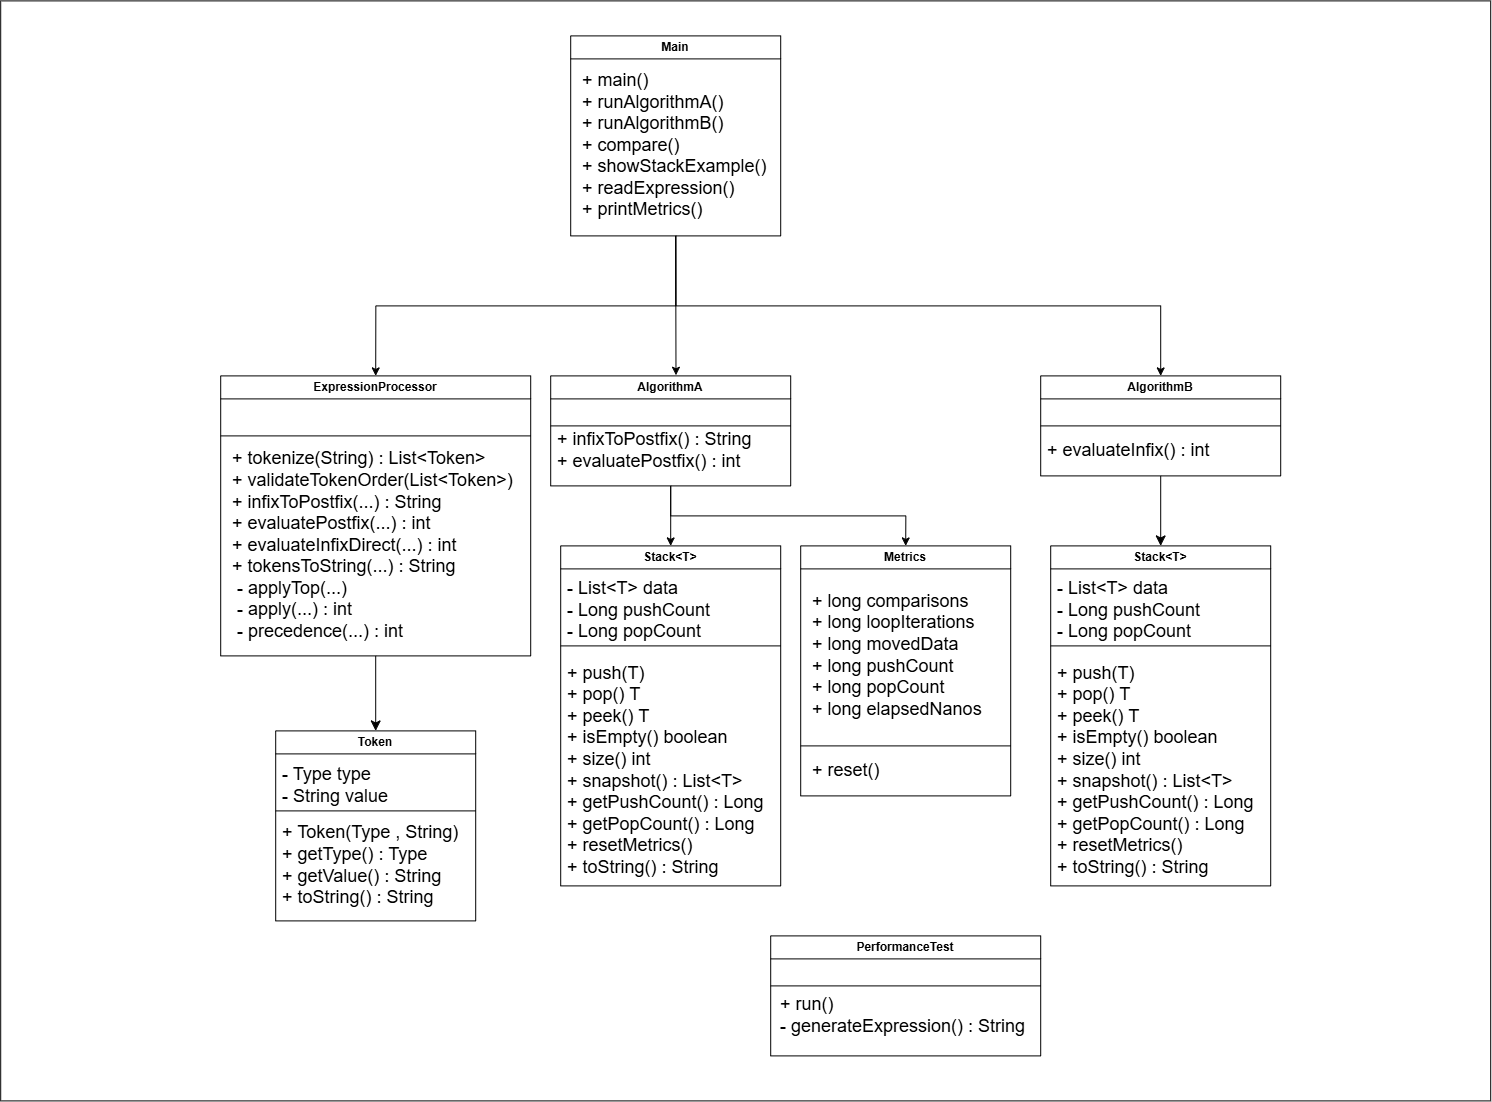

The diagram above was exported from draw.io. Its source (the exported page's mxGraphModel, read from the mxfile embedded in the PNG):
<mxGraphModel dx="3626" dy="1751" grid="1" gridSize="10" guides="1" tooltips="1" connect="1" arrows="1" fold="1" page="1" pageScale="1" pageWidth="827" pageHeight="1169" math="0" shadow="0">
  <root>
    <mxCell id="0" />
    <mxCell id="1" parent="0" />
    <mxCell id="_UGVlHwV6knpwMXt9So1-1" parent="1" style="rounded=0;whiteSpace=wrap;html=1;" value="" vertex="1">
      <mxGeometry height="1100" width="1490" x="80" y="40" as="geometry" />
    </mxCell>
    <mxCell id="5ofiX7pf5dLjxM9EXbUC-39" edge="1" parent="1" source="5ofiX7pf5dLjxM9EXbUC-6" style="edgeStyle=orthogonalEdgeStyle;rounded=0;orthogonalLoop=1;jettySize=auto;html=1;exitX=0.5;exitY=1;exitDx=0;exitDy=0;entryX=0.5;entryY=0;entryDx=0;entryDy=0;" target="5ofiX7pf5dLjxM9EXbUC-34">
      <mxGeometry relative="1" as="geometry" />
    </mxCell>
    <mxCell id="5ofiX7pf5dLjxM9EXbUC-58" edge="1" parent="1" source="5ofiX7pf5dLjxM9EXbUC-6" style="edgeStyle=orthogonalEdgeStyle;rounded=0;orthogonalLoop=1;jettySize=auto;html=1;exitX=0.5;exitY=1;exitDx=0;exitDy=0;entryX=0.5;entryY=0;entryDx=0;entryDy=0;" target="5ofiX7pf5dLjxM9EXbUC-53">
      <mxGeometry relative="1" as="geometry" />
    </mxCell>
    <mxCell id="5ofiX7pf5dLjxM9EXbUC-6" parent="1" style="swimlane;whiteSpace=wrap;html=1;" value=" Main   " vertex="1">
      <mxGeometry height="200" width="210" x="650" y="75" as="geometry" />
    </mxCell>
    <mxCell id="5ofiX7pf5dLjxM9EXbUC-8" parent="5ofiX7pf5dLjxM9EXbUC-6" style="text;html=1;whiteSpace=wrap;strokeColor=none;fillColor=none;align=left;verticalAlign=middle;rounded=0;" value="&lt;font style=&quot;font-size: 18px;&quot;&gt; + main()&amp;nbsp;&lt;/font&gt;&lt;div&gt;&lt;font style=&quot;font-size: 18px;&quot;&gt;+ runAlgorithmA() +&amp;nbsp;runAlgorithmB()&amp;nbsp;&lt;/font&gt;&lt;/div&gt;&lt;div&gt;&lt;font style=&quot;font-size: 18px;&quot;&gt;+ compare()&lt;/font&gt;&lt;/div&gt;&lt;div&gt;&lt;font style=&quot;font-size: 18px;&quot;&gt;+ showStackExample()&lt;/font&gt;&lt;/div&gt;&lt;div&gt;&lt;font style=&quot;font-size: 18px;&quot;&gt;+ readExpression()&lt;/font&gt;&lt;/div&gt;&lt;div&gt;&lt;font style=&quot;font-size: 18px;&quot;&gt;+ printMetrics()&lt;/font&gt;&lt;/div&gt;" vertex="1">
      <mxGeometry height="160" width="190" x="10" y="30" as="geometry" />
    </mxCell>
    <mxCell id="5ofiX7pf5dLjxM9EXbUC-26" parent="1" style="swimlane;whiteSpace=wrap;html=1;" value="Token" vertex="1">
      <mxGeometry height="190" width="200" x="355" y="770" as="geometry" />
    </mxCell>
    <mxCell id="5ofiX7pf5dLjxM9EXbUC-30" edge="1" parent="5ofiX7pf5dLjxM9EXbUC-26" style="endArrow=none;html=1;rounded=0;exitX=0;exitY=0.5;exitDx=0;exitDy=0;entryX=1;entryY=0.5;entryDx=0;entryDy=0;" value="">
      <mxGeometry height="50" relative="1" width="50" as="geometry">
        <mxPoint y="80" as="sourcePoint" />
        <mxPoint x="200" y="80" as="targetPoint" />
      </mxGeometry>
    </mxCell>
    <mxCell id="5ofiX7pf5dLjxM9EXbUC-31" parent="5ofiX7pf5dLjxM9EXbUC-26" style="text;html=1;whiteSpace=wrap;strokeColor=none;fillColor=none;align=left;verticalAlign=middle;rounded=0;" value="&lt;span style=&quot;font-size: 18px;&quot;&gt;- Type type&lt;/span&gt;&lt;div&gt;&lt;span style=&quot;font-size: 18px;&quot;&gt;- String value&lt;/span&gt;&lt;/div&gt;" vertex="1">
      <mxGeometry height="70" width="190" x="5" y="20" as="geometry" />
    </mxCell>
    <mxCell id="5ofiX7pf5dLjxM9EXbUC-32" parent="5ofiX7pf5dLjxM9EXbUC-26" style="text;html=1;whiteSpace=wrap;strokeColor=none;fillColor=none;align=left;verticalAlign=middle;rounded=0;" value="&lt;span style=&quot;font-size: 18px;&quot;&gt;+ Token(Type , String)&lt;/span&gt;&lt;div&gt;&lt;span style=&quot;font-size: 18px;&quot;&gt;+ getType() : Type&lt;/span&gt;&lt;/div&gt;&lt;div&gt;&lt;span style=&quot;font-size: 18px;&quot;&gt;+ getValue() : String&lt;/span&gt;&lt;/div&gt;&lt;div&gt;&lt;span style=&quot;font-size: 18px;&quot;&gt;+ toString() : String&lt;/span&gt;&lt;/div&gt;" vertex="1">
      <mxGeometry height="110" width="190" x="5" y="80" as="geometry" />
    </mxCell>
    <mxCell id="_UGVlHwV6knpwMXt9So1-2" edge="1" parent="1" source="5ofiX7pf5dLjxM9EXbUC-34" style="edgeStyle=none;curved=1;rounded=0;orthogonalLoop=1;jettySize=auto;html=1;exitX=0.5;exitY=1;exitDx=0;exitDy=0;entryX=0.5;entryY=0;entryDx=0;entryDy=0;fontSize=12;startSize=8;endSize=8;" target="5ofiX7pf5dLjxM9EXbUC-26">
      <mxGeometry relative="1" as="geometry" />
    </mxCell>
    <mxCell id="5ofiX7pf5dLjxM9EXbUC-34" parent="1" style="swimlane;whiteSpace=wrap;html=1;" value="ExpressionProcessor" vertex="1">
      <mxGeometry height="280" width="310" x="300" y="415" as="geometry" />
    </mxCell>
    <mxCell id="5ofiX7pf5dLjxM9EXbUC-35" edge="1" parent="5ofiX7pf5dLjxM9EXbUC-34" style="endArrow=none;html=1;rounded=0;exitX=0;exitY=0.5;exitDx=0;exitDy=0;" value="">
      <mxGeometry height="50" relative="1" width="50" as="geometry">
        <mxPoint y="60" as="sourcePoint" />
        <mxPoint x="310" y="60" as="targetPoint" />
      </mxGeometry>
    </mxCell>
    <mxCell id="5ofiX7pf5dLjxM9EXbUC-37" parent="5ofiX7pf5dLjxM9EXbUC-34" style="text;html=1;whiteSpace=wrap;strokeColor=none;fillColor=none;align=left;verticalAlign=middle;rounded=0;" value="&lt;div&gt;&lt;span style=&quot;font-size: 18px;&quot;&gt;+ tokenize(String) : List&amp;lt;Token&amp;gt;&amp;nbsp; &amp;nbsp; &amp;nbsp; &amp;nbsp; &lt;/span&gt;&lt;span style=&quot;font-size: 18px; background-color: transparent; color: light-dark(rgb(0, 0, 0), rgb(255, 255, 255));&quot;&gt;+ validateTokenOrder(List&amp;lt;Token&amp;gt;)&amp;nbsp; &lt;/span&gt;&lt;span style=&quot;font-size: 18px; background-color: transparent; color: light-dark(rgb(0, 0, 0), rgb(255, 255, 255));&quot;&gt;+ infixToPostfix(...) : String&amp;nbsp; &amp;nbsp; &amp;nbsp; &amp;nbsp; &amp;nbsp; &amp;nbsp;&lt;/span&gt;&lt;/div&gt;&lt;div&gt;&lt;span style=&quot;font-size: 18px; background-color: transparent; color: light-dark(rgb(0, 0, 0), rgb(255, 255, 255));&quot;&gt;+ evaluatePostfix(...) : int&amp;nbsp; &amp;nbsp; &amp;nbsp; &amp;nbsp; &amp;nbsp; &amp;nbsp; &amp;nbsp;&lt;/span&gt;&lt;/div&gt;&lt;div&gt;&lt;span style=&quot;font-size: 18px; background-color: transparent; color: light-dark(rgb(0, 0, 0), rgb(255, 255, 255));&quot;&gt;+ evaluateInfixDirect(...) : int&amp;nbsp; &amp;nbsp; &amp;nbsp; &amp;nbsp; &amp;nbsp;&lt;/span&gt;&lt;/div&gt;&lt;div&gt;&lt;span style=&quot;font-size: 18px; background-color: transparent; color: light-dark(rgb(0, 0, 0), rgb(255, 255, 255));&quot;&gt;+ tokensToString(...) : String&amp;nbsp; &amp;nbsp; &amp;nbsp; &amp;nbsp; &amp;nbsp;&amp;nbsp;&lt;/span&gt;&lt;/div&gt;&lt;div&gt;&lt;span style=&quot;font-size: 18px; background-color: transparent; color: light-dark(rgb(0, 0, 0), rgb(255, 255, 255));&quot;&gt;&amp;nbsp;&lt;/span&gt;&lt;span style=&quot;font-size: 18px; background-color: transparent; color: light-dark(rgb(0, 0, 0), rgb(255, 255, 255));&quot;&gt;- applyTop(...)&amp;nbsp; &amp;nbsp; &amp;nbsp; &amp;nbsp; &amp;nbsp; &amp;nbsp; &amp;nbsp; &amp;nbsp; &amp;nbsp; &amp;nbsp; &amp;nbsp; &amp;nbsp; &amp;nbsp;&amp;nbsp;&lt;/span&gt;&lt;/div&gt;&lt;div&gt;&lt;span style=&quot;font-size: 18px; background-color: transparent; color: light-dark(rgb(0, 0, 0), rgb(255, 255, 255));&quot;&gt;&amp;nbsp;- apply(...) : int&amp;nbsp; &amp;nbsp; &amp;nbsp; &amp;nbsp; &amp;nbsp; &amp;nbsp; &amp;nbsp; &amp;nbsp; &amp;nbsp; &amp;nbsp; &amp;nbsp;&amp;nbsp;&lt;/span&gt;&lt;/div&gt;&lt;div&gt;&lt;span style=&quot;font-size: 18px; background-color: transparent; color: light-dark(rgb(0, 0, 0), rgb(255, 255, 255));&quot;&gt;&amp;nbsp;&lt;/span&gt;&lt;span style=&quot;font-size: 18px; background-color: transparent; color: light-dark(rgb(0, 0, 0), rgb(255, 255, 255));&quot;&gt;- precedence(...) : int&amp;nbsp;&lt;/span&gt;&lt;/div&gt;" vertex="1">
      <mxGeometry height="220" width="300" x="10" y="60" as="geometry" />
    </mxCell>
    <mxCell id="5ofiX7pf5dLjxM9EXbUC-71" edge="1" parent="1" source="5ofiX7pf5dLjxM9EXbUC-46" style="edgeStyle=orthogonalEdgeStyle;rounded=0;orthogonalLoop=1;jettySize=auto;html=1;exitX=0.5;exitY=1;exitDx=0;exitDy=0;entryX=0.5;entryY=0;entryDx=0;entryDy=0;" target="5ofiX7pf5dLjxM9EXbUC-59">
      <mxGeometry relative="1" as="geometry" />
    </mxCell>
    <mxCell id="5ofiX7pf5dLjxM9EXbUC-72" edge="1" parent="1" source="5ofiX7pf5dLjxM9EXbUC-46" style="edgeStyle=orthogonalEdgeStyle;rounded=0;orthogonalLoop=1;jettySize=auto;html=1;exitX=0.5;exitY=1;exitDx=0;exitDy=0;entryX=0.5;entryY=0;entryDx=0;entryDy=0;" target="5ofiX7pf5dLjxM9EXbUC-67">
      <mxGeometry relative="1" as="geometry" />
    </mxCell>
    <mxCell id="5ofiX7pf5dLjxM9EXbUC-46" parent="1" style="swimlane;whiteSpace=wrap;html=1;" value=" AlgorithmA   " vertex="1">
      <mxGeometry height="110" width="240" x="630" y="415" as="geometry" />
    </mxCell>
    <mxCell id="5ofiX7pf5dLjxM9EXbUC-47" parent="5ofiX7pf5dLjxM9EXbUC-46" style="text;html=1;whiteSpace=wrap;strokeColor=none;fillColor=none;align=left;verticalAlign=middle;rounded=0;" value="&lt;div&gt;&lt;span style=&quot;font-size: 18px;&quot;&gt;+ infixToPostfix() : String&amp;nbsp; &amp;nbsp; &amp;nbsp; &lt;/span&gt;&lt;span style=&quot;font-size: 18px; background-color: transparent; color: light-dark(rgb(0, 0, 0), rgb(255, 255, 255));&quot;&gt;+ evaluatePostfix() : int&lt;/span&gt;&lt;/div&gt;" vertex="1">
      <mxGeometry height="70" width="230" x="5" y="40" as="geometry" />
    </mxCell>
    <mxCell id="5ofiX7pf5dLjxM9EXbUC-51" edge="1" parent="5ofiX7pf5dLjxM9EXbUC-46" style="endArrow=none;html=1;rounded=0;exitX=0;exitY=0.25;exitDx=0;exitDy=0;entryX=1;entryY=0.25;entryDx=0;entryDy=0;" value="">
      <mxGeometry height="50" relative="1" width="50" as="geometry">
        <mxPoint y="50" as="sourcePoint" />
        <mxPoint x="240" y="50" as="targetPoint" />
      </mxGeometry>
    </mxCell>
    <mxCell id="_UGVlHwV6knpwMXt9So1-3" edge="1" parent="1" source="5ofiX7pf5dLjxM9EXbUC-53" style="edgeStyle=none;curved=1;rounded=0;orthogonalLoop=1;jettySize=auto;html=1;exitX=0.5;exitY=1;exitDx=0;exitDy=0;entryX=0.5;entryY=0;entryDx=0;entryDy=0;fontSize=12;startSize=8;endSize=8;" target="5ofiX7pf5dLjxM9EXbUC-63">
      <mxGeometry relative="1" as="geometry" />
    </mxCell>
    <mxCell id="5ofiX7pf5dLjxM9EXbUC-53" parent="1" style="swimlane;whiteSpace=wrap;html=1;" value=" AlgorithmB" vertex="1">
      <mxGeometry height="100" width="240" x="1120" y="415" as="geometry" />
    </mxCell>
    <mxCell id="5ofiX7pf5dLjxM9EXbUC-54" parent="5ofiX7pf5dLjxM9EXbUC-53" style="text;html=1;whiteSpace=wrap;strokeColor=none;fillColor=none;align=left;verticalAlign=middle;rounded=0;" value="&lt;span style=&quot;font-size: 18px;&quot;&gt;+ evaluateInfix() : int&lt;/span&gt;" vertex="1">
      <mxGeometry height="30" width="230" x="5" y="60" as="geometry" />
    </mxCell>
    <mxCell id="5ofiX7pf5dLjxM9EXbUC-55" edge="1" parent="5ofiX7pf5dLjxM9EXbUC-53" style="endArrow=none;html=1;rounded=0;exitX=0;exitY=0.25;exitDx=0;exitDy=0;entryX=1;entryY=0.25;entryDx=0;entryDy=0;" value="">
      <mxGeometry height="50" relative="1" width="50" as="geometry">
        <mxPoint y="50" as="sourcePoint" />
        <mxPoint x="240" y="50" as="targetPoint" />
      </mxGeometry>
    </mxCell>
    <mxCell id="5ofiX7pf5dLjxM9EXbUC-57" edge="1" parent="1" source="5ofiX7pf5dLjxM9EXbUC-6" style="edgeStyle=orthogonalEdgeStyle;rounded=0;orthogonalLoop=1;jettySize=auto;html=1;entryX=0.522;entryY=-0.006;entryDx=0;entryDy=0;entryPerimeter=0;" target="5ofiX7pf5dLjxM9EXbUC-46">
      <mxGeometry relative="1" as="geometry" />
    </mxCell>
    <mxCell id="5ofiX7pf5dLjxM9EXbUC-59" parent="1" style="swimlane;whiteSpace=wrap;html=1;" value="Stack&amp;lt;T&amp;gt;" vertex="1">
      <mxGeometry height="340" width="220" x="640" y="585" as="geometry" />
    </mxCell>
    <mxCell id="5ofiX7pf5dLjxM9EXbUC-60" edge="1" parent="5ofiX7pf5dLjxM9EXbUC-59" style="endArrow=none;html=1;rounded=0;exitX=0;exitY=0.5;exitDx=0;exitDy=0;" value="">
      <mxGeometry height="50" relative="1" width="50" as="geometry">
        <mxPoint y="100" as="sourcePoint" />
        <mxPoint x="220" y="100" as="targetPoint" />
      </mxGeometry>
    </mxCell>
    <mxCell id="5ofiX7pf5dLjxM9EXbUC-62" parent="5ofiX7pf5dLjxM9EXbUC-59" style="text;html=1;whiteSpace=wrap;strokeColor=none;fillColor=none;align=left;verticalAlign=middle;rounded=0;" value="&lt;div&gt;&lt;span style=&quot;font-size: 18px;&quot;&gt;+ push(T)&lt;/span&gt;&lt;/div&gt;&lt;div&gt;&lt;span style=&quot;font-size: 18px;&quot;&gt;+ pop() T&lt;/span&gt;&lt;/div&gt;&lt;div&gt;&lt;span style=&quot;font-size: 18px;&quot;&gt;+ peek() T&lt;/span&gt;&lt;/div&gt;&lt;div&gt;&lt;span style=&quot;font-size: 18px;&quot;&gt;+ isEmpty() boolean&lt;/span&gt;&lt;/div&gt;&lt;div&gt;&lt;span style=&quot;font-size: 18px;&quot;&gt;+ size() int&lt;/span&gt;&lt;/div&gt;&lt;div&gt;&lt;span style=&quot;font-size: 18px;&quot;&gt;+ snapshot() : List&amp;lt;T&amp;gt;&lt;/span&gt;&lt;/div&gt;&lt;div&gt;&lt;span style=&quot;font-size: 18px;&quot;&gt;+ getPushCount() : Long&lt;/span&gt;&lt;/div&gt;&lt;div&gt;&lt;span style=&quot;font-size: 18px;&quot;&gt;+ getPopCount() : Long&lt;/span&gt;&lt;span style=&quot;font-size: 18px;&quot;&gt;&lt;/span&gt;&lt;/div&gt;&lt;div&gt;&lt;span style=&quot;font-size: 18px;&quot;&gt;+ resetMetrics()&lt;/span&gt;&lt;/div&gt;&lt;div&gt;&lt;span style=&quot;font-size: 18px;&quot;&gt;+ toString() : String&lt;/span&gt;&lt;/div&gt;" vertex="1">
      <mxGeometry height="110" width="210" x="5" y="170" as="geometry" />
    </mxCell>
    <mxCell id="5ofiX7pf5dLjxM9EXbUC-61" parent="5ofiX7pf5dLjxM9EXbUC-59" style="text;html=1;whiteSpace=wrap;strokeColor=none;fillColor=none;align=left;verticalAlign=middle;rounded=0;" value="&lt;span style=&quot;font-size: 18px;&quot;&gt;- List&amp;lt;T&amp;gt; data&lt;/span&gt;&lt;div&gt;&lt;span style=&quot;font-size: 18px;&quot;&gt;- Long pushCount&lt;/span&gt;&lt;/div&gt;&lt;div&gt;&lt;span style=&quot;font-size: 18px;&quot;&gt;- Long popCount&lt;/span&gt;&lt;/div&gt;" vertex="1">
      <mxGeometry height="70" width="190" x="5" y="30" as="geometry" />
    </mxCell>
    <mxCell id="5ofiX7pf5dLjxM9EXbUC-63" parent="1" style="swimlane;whiteSpace=wrap;html=1;" value="Stack&amp;lt;T&amp;gt;" vertex="1">
      <mxGeometry height="340" width="220" x="1130" y="585" as="geometry" />
    </mxCell>
    <mxCell id="5ofiX7pf5dLjxM9EXbUC-64" edge="1" parent="5ofiX7pf5dLjxM9EXbUC-63" style="endArrow=none;html=1;rounded=0;exitX=0;exitY=0.5;exitDx=0;exitDy=0;" value="">
      <mxGeometry height="50" relative="1" width="50" as="geometry">
        <mxPoint y="100" as="sourcePoint" />
        <mxPoint x="220" y="100" as="targetPoint" />
      </mxGeometry>
    </mxCell>
    <mxCell id="5ofiX7pf5dLjxM9EXbUC-65" parent="5ofiX7pf5dLjxM9EXbUC-63" style="text;html=1;whiteSpace=wrap;strokeColor=none;fillColor=none;align=left;verticalAlign=middle;rounded=0;" value="&lt;div&gt;&lt;span style=&quot;font-size: 18px;&quot;&gt;+ push(T)&lt;/span&gt;&lt;/div&gt;&lt;div&gt;&lt;span style=&quot;font-size: 18px;&quot;&gt;+ pop() T&lt;/span&gt;&lt;/div&gt;&lt;div&gt;&lt;span style=&quot;font-size: 18px;&quot;&gt;+ peek() T&lt;/span&gt;&lt;/div&gt;&lt;div&gt;&lt;span style=&quot;font-size: 18px;&quot;&gt;+ isEmpty() boolean&lt;/span&gt;&lt;/div&gt;&lt;div&gt;&lt;span style=&quot;font-size: 18px;&quot;&gt;+ size() int&lt;/span&gt;&lt;/div&gt;&lt;div&gt;&lt;span style=&quot;font-size: 18px;&quot;&gt;+ snapshot() : List&amp;lt;T&amp;gt;&lt;/span&gt;&lt;/div&gt;&lt;div&gt;&lt;span style=&quot;font-size: 18px;&quot;&gt;+ getPushCount() : Long&lt;/span&gt;&lt;/div&gt;&lt;div&gt;&lt;span style=&quot;font-size: 18px;&quot;&gt;+ getPopCount() : Long&lt;/span&gt;&lt;span style=&quot;font-size: 18px;&quot;&gt;&lt;/span&gt;&lt;/div&gt;&lt;div&gt;&lt;span style=&quot;font-size: 18px;&quot;&gt;+ resetMetrics()&lt;/span&gt;&lt;/div&gt;&lt;div&gt;&lt;span style=&quot;font-size: 18px;&quot;&gt;+ toString() : String&lt;/span&gt;&lt;/div&gt;" vertex="1">
      <mxGeometry height="110" width="210" x="5" y="170" as="geometry" />
    </mxCell>
    <mxCell id="5ofiX7pf5dLjxM9EXbUC-66" parent="5ofiX7pf5dLjxM9EXbUC-63" style="text;html=1;whiteSpace=wrap;strokeColor=none;fillColor=none;align=left;verticalAlign=middle;rounded=0;" value="&lt;span style=&quot;font-size: 18px;&quot;&gt;- List&amp;lt;T&amp;gt; data&lt;/span&gt;&lt;div&gt;&lt;span style=&quot;font-size: 18px;&quot;&gt;- Long pushCount&lt;/span&gt;&lt;/div&gt;&lt;div&gt;&lt;span style=&quot;font-size: 18px;&quot;&gt;- Long popCount&lt;/span&gt;&lt;/div&gt;" vertex="1">
      <mxGeometry height="70" width="190" x="5" y="30" as="geometry" />
    </mxCell>
    <mxCell id="5ofiX7pf5dLjxM9EXbUC-67" parent="1" style="swimlane;whiteSpace=wrap;html=1;" value=" Metrics" vertex="1">
      <mxGeometry height="250" width="210" x="880" y="585" as="geometry" />
    </mxCell>
    <mxCell id="5ofiX7pf5dLjxM9EXbUC-68" parent="5ofiX7pf5dLjxM9EXbUC-67" style="text;html=1;whiteSpace=wrap;strokeColor=none;fillColor=none;align=left;verticalAlign=middle;rounded=0;" value="&lt;span style=&quot;font-size: 18px;&quot;&gt;+ long comparisons&lt;/span&gt;&lt;div&gt;&lt;span style=&quot;font-size: 18px;&quot;&gt;+ long loopIterations&lt;/span&gt;&lt;/div&gt;&lt;div&gt;&lt;span style=&quot;font-size: 18px;&quot;&gt;+ long movedData&lt;/span&gt;&lt;/div&gt;&lt;div&gt;&lt;span style=&quot;font-size: 18px;&quot;&gt;+ long pushCount&lt;/span&gt;&lt;/div&gt;&lt;div&gt;&lt;span style=&quot;font-size: 18px;&quot;&gt;+ long popCount&lt;/span&gt;&lt;/div&gt;&lt;div&gt;&lt;span style=&quot;font-size: 18px;&quot;&gt;+ long elapsedNanos&lt;/span&gt;&lt;/div&gt;" vertex="1">
      <mxGeometry height="160" width="190" x="10" y="30" as="geometry" />
    </mxCell>
    <mxCell id="5ofiX7pf5dLjxM9EXbUC-69" parent="5ofiX7pf5dLjxM9EXbUC-67" style="text;html=1;whiteSpace=wrap;strokeColor=none;fillColor=none;align=left;verticalAlign=middle;rounded=0;" value="&lt;span style=&quot;font-size: 18px;&quot;&gt;+ reset()&lt;/span&gt;" vertex="1">
      <mxGeometry height="25" width="190" x="10" y="212.5" as="geometry" />
    </mxCell>
    <mxCell id="5ofiX7pf5dLjxM9EXbUC-70" edge="1" parent="1" style="endArrow=none;html=1;rounded=0;" value="">
      <mxGeometry height="50" relative="1" width="50" as="geometry">
        <mxPoint x="880" y="785" as="sourcePoint" />
        <mxPoint x="1090" y="785" as="targetPoint" />
      </mxGeometry>
    </mxCell>
    <mxCell id="5ofiX7pf5dLjxM9EXbUC-73" parent="1" style="swimlane;whiteSpace=wrap;html=1;" value=" PerformanceTest" vertex="1">
      <mxGeometry height="120" width="270" x="850" y="975" as="geometry" />
    </mxCell>
    <mxCell id="5ofiX7pf5dLjxM9EXbUC-74" parent="5ofiX7pf5dLjxM9EXbUC-73" style="text;html=1;whiteSpace=wrap;strokeColor=none;fillColor=none;align=left;verticalAlign=middle;rounded=0;" value="&lt;span style=&quot;font-size: 18px;&quot;&gt;+ run()&lt;/span&gt;&lt;div&gt;&lt;span style=&quot;font-size: 18px;&quot;&gt;- generateExpression() : String&lt;/span&gt;&lt;/div&gt;" vertex="1">
      <mxGeometry height="40" width="255" x="7.5" y="60" as="geometry" />
    </mxCell>
    <mxCell id="5ofiX7pf5dLjxM9EXbUC-75" edge="1" parent="5ofiX7pf5dLjxM9EXbUC-73" style="endArrow=none;html=1;rounded=0;exitX=0;exitY=0.25;exitDx=0;exitDy=0;" value="">
      <mxGeometry height="50" relative="1" width="50" as="geometry">
        <mxPoint y="50" as="sourcePoint" />
        <mxPoint x="270" y="50" as="targetPoint" />
      </mxGeometry>
    </mxCell>
  </root>
</mxGraphModel>